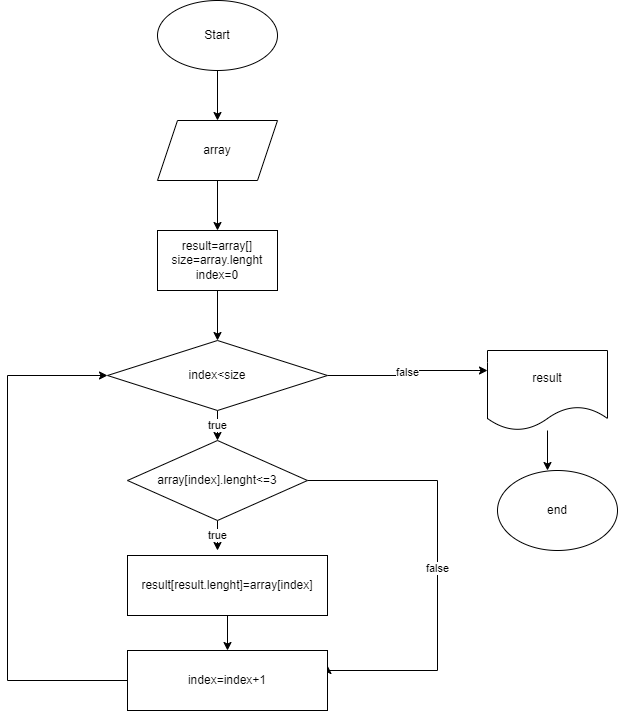

The diagram above was exported from draw.io. Its source (the exported page's mxGraphModel, read from the mxfile embedded in the PNG):
<mxGraphModel dx="782" dy="436" grid="1" gridSize="10" guides="1" tooltips="1" connect="1" arrows="1" fold="1" page="1" pageScale="1" pageWidth="827" pageHeight="1169" math="0" shadow="0">
  <root>
    <mxCell id="0" />
    <mxCell id="1" parent="0" />
    <mxCell id="D_CoFVKlKI1wCIwkzQXF-5" value="" style="edgeStyle=orthogonalEdgeStyle;rounded=0;orthogonalLoop=1;jettySize=auto;html=1;" edge="1" parent="1" source="D_CoFVKlKI1wCIwkzQXF-1" target="D_CoFVKlKI1wCIwkzQXF-4">
      <mxGeometry relative="1" as="geometry" />
    </mxCell>
    <mxCell id="D_CoFVKlKI1wCIwkzQXF-1" value="Start&lt;br&gt;" style="ellipse;whiteSpace=wrap;html=1;" vertex="1" parent="1">
      <mxGeometry x="280" y="30" width="120" height="70" as="geometry" />
    </mxCell>
    <mxCell id="9rj_ZgkxuXhFouM2nKbK-2" value="" style="edgeStyle=orthogonalEdgeStyle;rounded=0;orthogonalLoop=1;jettySize=auto;html=1;" edge="1" parent="1" source="D_CoFVKlKI1wCIwkzQXF-4" target="9rj_ZgkxuXhFouM2nKbK-1">
      <mxGeometry relative="1" as="geometry" />
    </mxCell>
    <mxCell id="D_CoFVKlKI1wCIwkzQXF-4" value="array&lt;br&gt;" style="shape=parallelogram;perimeter=parallelogramPerimeter;whiteSpace=wrap;html=1;fixedSize=1;" vertex="1" parent="1">
      <mxGeometry x="280" y="150" width="120" height="60" as="geometry" />
    </mxCell>
    <mxCell id="8J0BGI2KHPMvO64RxVu4-2" value="" style="edgeStyle=orthogonalEdgeStyle;rounded=0;orthogonalLoop=1;jettySize=auto;html=1;" edge="1" parent="1" source="9rj_ZgkxuXhFouM2nKbK-1" target="8J0BGI2KHPMvO64RxVu4-1">
      <mxGeometry relative="1" as="geometry" />
    </mxCell>
    <mxCell id="9rj_ZgkxuXhFouM2nKbK-1" value="result=array[]&lt;br&gt;size=array.lenght&lt;br&gt;index=0" style="whiteSpace=wrap;html=1;" vertex="1" parent="1">
      <mxGeometry x="280" y="260" width="120" height="60" as="geometry" />
    </mxCell>
    <mxCell id="f28VOTzI8WffzgxnmzMf-2" value="true" style="edgeStyle=orthogonalEdgeStyle;rounded=0;orthogonalLoop=1;jettySize=auto;html=1;" edge="1" parent="1" source="8J0BGI2KHPMvO64RxVu4-1">
      <mxGeometry relative="1" as="geometry">
        <mxPoint x="340" y="470" as="targetPoint" />
        <Array as="points">
          <mxPoint x="340" y="470" />
          <mxPoint x="340" y="470" />
        </Array>
      </mxGeometry>
    </mxCell>
    <mxCell id="f28VOTzI8WffzgxnmzMf-4" value="false" style="edgeStyle=orthogonalEdgeStyle;rounded=0;orthogonalLoop=1;jettySize=auto;html=1;entryX=0;entryY=0.25;entryDx=0;entryDy=0;" edge="1" parent="1" source="8J0BGI2KHPMvO64RxVu4-1" target="p5Erno3tQ36ORw0Fbiak-1">
      <mxGeometry relative="1" as="geometry">
        <mxPoint x="520" y="405" as="targetPoint" />
      </mxGeometry>
    </mxCell>
    <mxCell id="8J0BGI2KHPMvO64RxVu4-1" value="index&amp;lt;size" style="rhombus;whiteSpace=wrap;html=1;" vertex="1" parent="1">
      <mxGeometry x="230" y="370" width="220" height="70" as="geometry" />
    </mxCell>
    <mxCell id="XbUmo6uEUHJcixfE5UrJ-3" value="true" style="edgeStyle=orthogonalEdgeStyle;rounded=0;orthogonalLoop=1;jettySize=auto;html=1;" edge="1" parent="1" source="XbUmo6uEUHJcixfE5UrJ-1">
      <mxGeometry relative="1" as="geometry">
        <mxPoint x="340" y="580" as="targetPoint" />
        <Array as="points">
          <mxPoint x="340" y="580" />
          <mxPoint x="340" y="580" />
        </Array>
      </mxGeometry>
    </mxCell>
    <mxCell id="XbUmo6uEUHJcixfE5UrJ-7" value="false" style="edgeStyle=orthogonalEdgeStyle;rounded=0;orthogonalLoop=1;jettySize=auto;html=1;entryX=1;entryY=0.25;entryDx=0;entryDy=0;" edge="1" parent="1" source="XbUmo6uEUHJcixfE5UrJ-1" target="6abM1YUzi2mWitRnYgv6-1">
      <mxGeometry relative="1" as="geometry">
        <mxPoint x="460" y="700" as="targetPoint" />
        <Array as="points">
          <mxPoint x="560" y="510" />
          <mxPoint x="560" y="700" />
          <mxPoint x="450" y="700" />
        </Array>
      </mxGeometry>
    </mxCell>
    <mxCell id="XbUmo6uEUHJcixfE5UrJ-1" value="array[index].lenght&amp;lt;=3" style="rhombus;whiteSpace=wrap;html=1;" vertex="1" parent="1">
      <mxGeometry x="250" y="470" width="180" height="80" as="geometry" />
    </mxCell>
    <mxCell id="6abM1YUzi2mWitRnYgv6-2" style="edgeStyle=orthogonalEdgeStyle;rounded=0;orthogonalLoop=1;jettySize=auto;html=1;" edge="1" parent="1" source="XbUmo6uEUHJcixfE5UrJ-5" target="6abM1YUzi2mWitRnYgv6-1">
      <mxGeometry relative="1" as="geometry" />
    </mxCell>
    <mxCell id="XbUmo6uEUHJcixfE5UrJ-5" value="result[result.lenght]=array[index]" style="rounded=0;whiteSpace=wrap;html=1;" vertex="1" parent="1">
      <mxGeometry x="250" y="585" width="200" height="60" as="geometry" />
    </mxCell>
    <mxCell id="dlDur0pv2U1gtMa7LWzm-2" style="edgeStyle=orthogonalEdgeStyle;rounded=0;orthogonalLoop=1;jettySize=auto;html=1;entryX=0;entryY=0.5;entryDx=0;entryDy=0;" edge="1" parent="1" source="6abM1YUzi2mWitRnYgv6-1" target="8J0BGI2KHPMvO64RxVu4-1">
      <mxGeometry relative="1" as="geometry">
        <mxPoint x="130" y="430" as="targetPoint" />
        <Array as="points">
          <mxPoint x="130" y="710" />
          <mxPoint x="130" y="405" />
        </Array>
      </mxGeometry>
    </mxCell>
    <mxCell id="6abM1YUzi2mWitRnYgv6-1" value="index=index+1" style="rounded=0;whiteSpace=wrap;html=1;" vertex="1" parent="1">
      <mxGeometry x="250" y="680" width="200" height="60" as="geometry" />
    </mxCell>
    <mxCell id="p5Erno3tQ36ORw0Fbiak-3" style="edgeStyle=orthogonalEdgeStyle;rounded=0;orthogonalLoop=1;jettySize=auto;html=1;" edge="1" parent="1" source="p5Erno3tQ36ORw0Fbiak-1">
      <mxGeometry relative="1" as="geometry">
        <mxPoint x="670" y="500" as="targetPoint" />
      </mxGeometry>
    </mxCell>
    <mxCell id="p5Erno3tQ36ORw0Fbiak-1" value="result" style="shape=document;whiteSpace=wrap;html=1;boundedLbl=1;" vertex="1" parent="1">
      <mxGeometry x="610" y="380" width="120" height="80" as="geometry" />
    </mxCell>
    <mxCell id="p5Erno3tQ36ORw0Fbiak-4" value="end" style="ellipse;whiteSpace=wrap;html=1;" vertex="1" parent="1">
      <mxGeometry x="620" y="500" width="120" height="80" as="geometry" />
    </mxCell>
  </root>
</mxGraphModel>